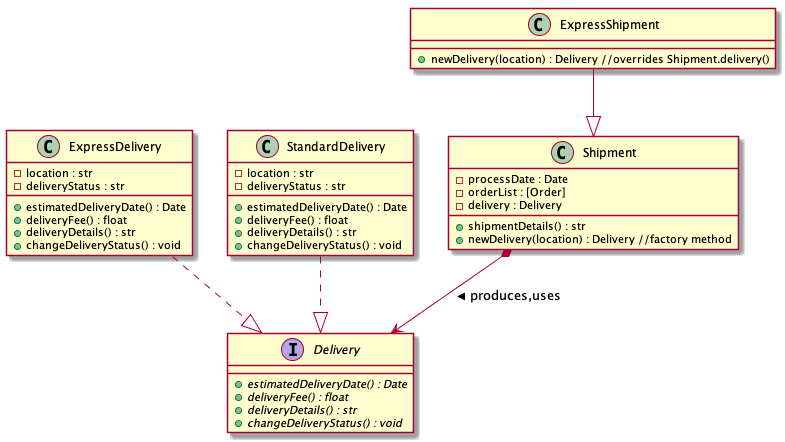

The diagram above was rendered by PlantUML. Its source (embedded in the PNG):
@startuml
  class Shipment{
    - processDate : Date
    - orderList : [Order]
    - delivery : Delivery
    + shipmentDetails() : str
    + newDelivery(location) : Delivery //factory method
  }

  class ExpressShipment{
    + newDelivery(location) : Delivery //overrides Shipment.delivery()
  }

  interface Delivery{
    + {abstract} estimatedDeliveryDate() : Date
    + {abstract} deliveryFee() : float
    + {abstract} deliveryDetails() : str
    + {abstract} changeDeliveryStatus() : void
  }

  class ExpressDelivery{
  - location : str
  - deliveryStatus : str
  + estimatedDeliveryDate() : Date
  + deliveryFee() : float
  + deliveryDetails() : str
  + changeDeliveryStatus() : void
  }

  class StandardDelivery{
    - location : str
    - deliveryStatus : str
    + estimatedDeliveryDate() : Date
    + deliveryFee() : float
    + deliveryDetails() : str
    + changeDeliveryStatus() : void
  }

Shipment *--> Delivery : produces,uses >
StandardDelivery ..|> Delivery
ExpressDelivery ..|> Delivery
ExpressShipment --|> Shipment
@enduml